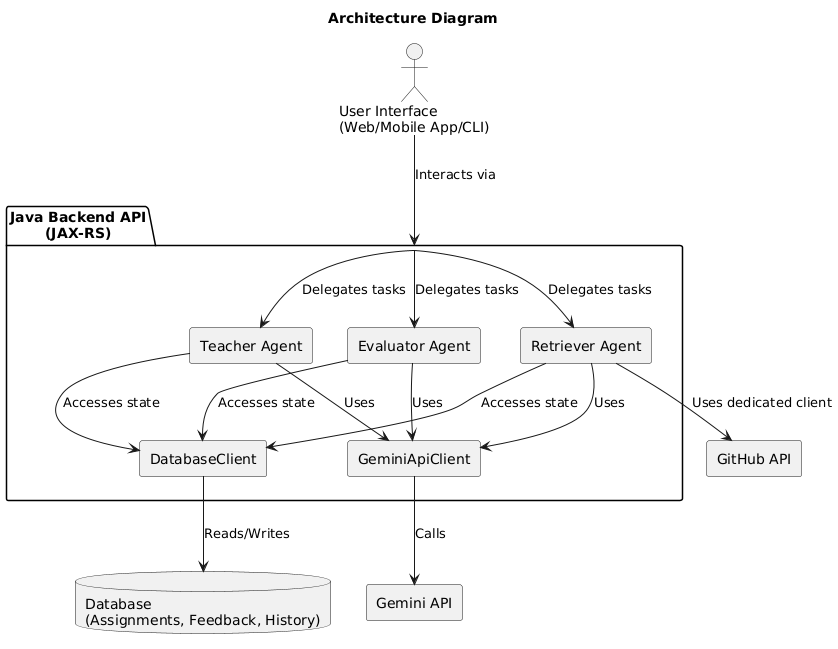

The diagram above was rendered by PlantUML. Its source (embedded in the PNG):
@startuml
title Architecture Diagram

actor "User Interface\n(Web/Mobile App/CLI)" as UI

package "Java Backend API\n(JAX-RS)" as API {

  rectangle "Teacher Agent" as TeacherAgent
  rectangle "Evaluator Agent" as EvaluatorAgent
  rectangle "Retriever Agent" as RetrieverAgent

  rectangle "DatabaseClient" as DBC
  rectangle "GeminiApiClient" as GeminiClient

}

database "Database\n(Assignments, Feedback, History)" as DB

rectangle "Gemini API" as GeminiAPI
rectangle "GitHub API" as GitHubAPI


' --- Layout and Relationships ---

UI -down-> API : Interacts via

API --> TeacherAgent : Delegates tasks
API --> EvaluatorAgent : Delegates tasks
API --> RetrieverAgent : Delegates tasks


' Interactions via Gemini Client
TeacherAgent --> GeminiClient : Uses
EvaluatorAgent --> GeminiClient : Uses
RetrieverAgent --> GeminiClient : Uses

GeminiClient --> GeminiAPI : Calls

' Interactions with Database
TeacherAgent --> DBC : Accesses state
EvaluatorAgent --> DBC : Accesses state
RetrieverAgent --> DBC : Accesses state
DBC --> DB : Reads/Writes

' Interactions with GitHub (positioned closer to Retriever Agent)
RetrieverAgent --> GitHubAPI : Uses dedicated client


' Optional: Add notes or specific interactions
' TeacherAgent --> DB : Persists Assignments
' EvaluatorAgent --> DB : Persists Feedback
' RetrieverAgent --> DB : Persists Feedback
' RetrieverAgent --> DB : Persists History
@enduml